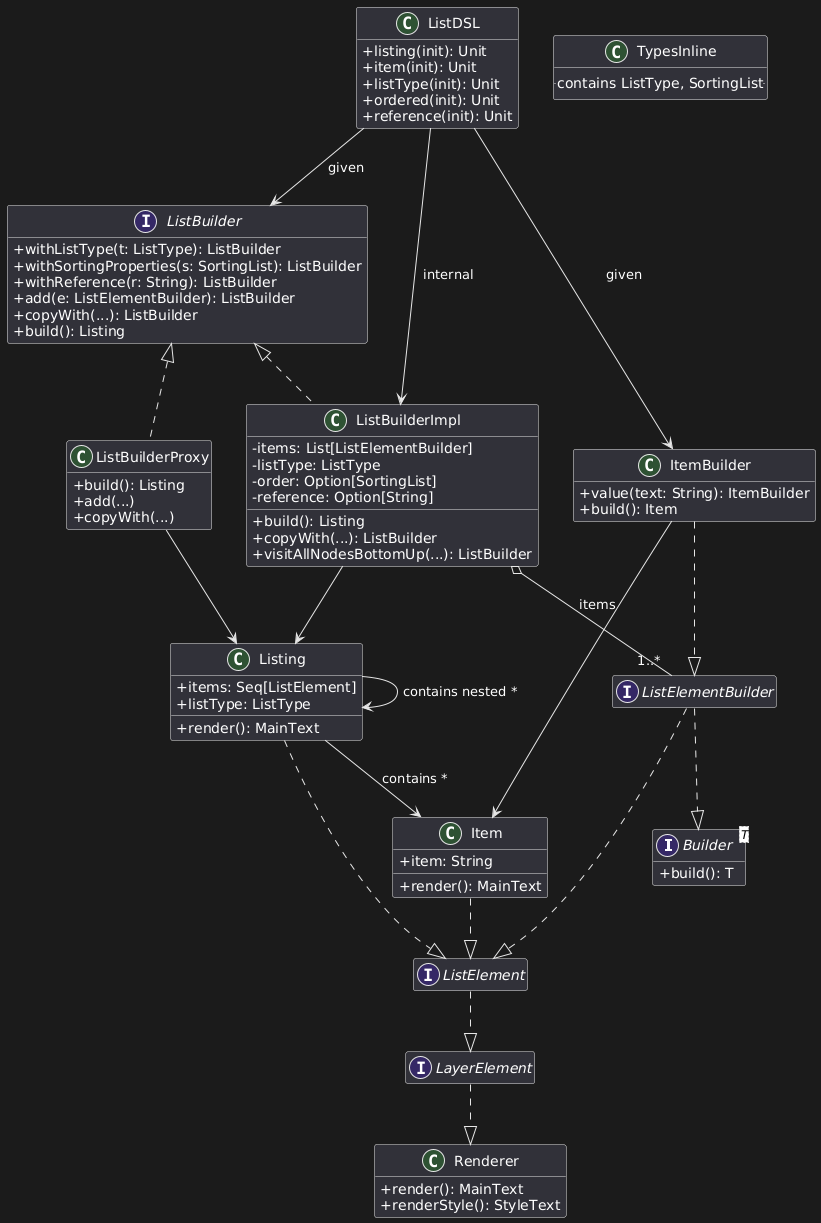

The diagram above was rendered by PlantUML. Its source (embedded in the PNG):
@startuml
skinparam classAttributeIconSize 0
hide empty members

' === INTERFACES E TRAITS ===
interface Builder<T> {
  +build(): T
}

interface LayerElement
interface ListElement
ListElement ..|> LayerElement

interface ListBuilder {
  +withListType(t: ListType): ListBuilder
  +withSortingProperties(s: SortingList): ListBuilder
  +withReference(r: String): ListBuilder
  +add(e: ListElementBuilder): ListBuilder
  +copyWith(...): ListBuilder
  +build(): Listing
}

interface ListElementBuilder
ListElementBuilder ..|> Builder
ListElementBuilder ..|> ListElement

' === ELEMENTI DSL ===
class ListDSL {
  +listing(init): Unit
  +item(init): Unit
  +listType(init): Unit
  +ordered(init): Unit
  +reference(init): Unit
}

' === IMPLEMENTAZIONE ===
class ListBuilderImpl {
  -items: List[ListElementBuilder]
  -listType: ListType
  -order: Option[SortingList]
  -reference: Option[String]
  +build(): Listing
  +copyWith(...): ListBuilder
  +visitAllNodesBottomUp(...): ListBuilder
}

class ListBuilderProxy {
  +build(): Listing
  +add(...)
  +copyWith(...)
}

ListBuilder <|.. ListBuilderImpl
ListBuilder <|.. ListBuilderProxy

' === ITEM ===
class ItemBuilder {
  +value(text: String): ItemBuilder
  +build(): Item
}
ItemBuilder ..|> ListElementBuilder

class Item {
  +item: String
  +render(): MainText
}
Item ..|> ListElement

' === LISTING ===
class Listing {
  +items: Seq[ListElement]
  +listType: ListType
  +render(): MainText
}
Listing ..|> ListElement

' === UTILITY ===
class TypesInline {
  .. contains ListType, SortingList ..
}
class Renderer {
  +render(): MainText
  +renderStyle(): StyleText
}
LayerElement ..|> Renderer

' === RELAZIONI ===
ListDSL --> ListBuilder : given
ListDSL --> ItemBuilder : given
ListDSL --> ListBuilderImpl : internal
ListBuilderImpl --> Listing
ListBuilderProxy --> Listing

ItemBuilder --> Item
Listing --> Item : contains *
Listing --> Listing : contains nested *
ListBuilderImpl o-- "1..*" ListElementBuilder : items
@enduml